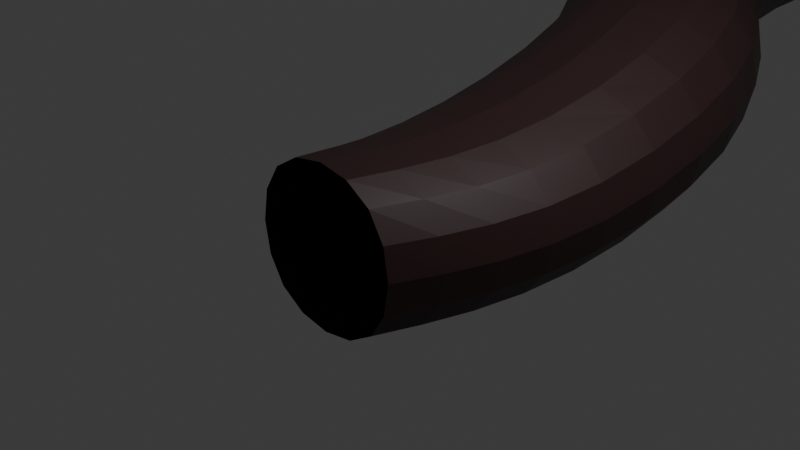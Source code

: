 # Source: cave1_F704_.blend  (saved by Blender 4.0.36; exported with 4.5.12 LTS)
import bpy
from mathutils import Matrix  # noqa: F401  (used for matrix-valued properties, if any)

bpy.ops.wm.read_factory_settings(use_empty=True)
scene = bpy.context.scene
scene.name = 'Scene'

# ---- collections
col_collection = bpy.data.collections.new('Collection'); scene.collection.children.link(col_collection)

# ---- materials (node trees are filled in below, after node groups)
mat_material = bpy.data.materials.new('Material')
mat_material.alpha_threshold = 0.0
mat_material.use_transparent_shadow = False
mat_material.roughness = 0.5
mat_material.line_color = (0.0, 0.0, 0.0, 1.0)

# ---- material node trees
mat_material.use_nodes = True; mat_material.node_tree.nodes.clear()
_N = mat_material.node_tree.nodes; _L = mat_material.node_tree.links
n0 = _N.new('ShaderNodeOutputMaterial'); n0.name = 'Material Output'; n0.location = (300, 300)
n1 = _N.new('ShaderNodeBsdfPrincipled'); n1.name = 'Principled BSDF'; n1.location = (10, 300)
n1.inputs[0].default_value = (0.03282, 0.01319, 0.01399, 1.0)
n1.inputs[3].default_value = 1.45
_L.new(n1.outputs[0], n0.inputs[0])
n0.is_active_output = True

# ---- world
world_world = bpy.data.worlds.new('World'); scene.world = world_world
world_world.use_nodes = True; world_world.node_tree.nodes.clear()
_N = world_world.node_tree.nodes; _L = world_world.node_tree.links
n0 = _N.new('ShaderNodeOutputWorld'); n0.name = 'World Output'; n0.location = (300, 300)
n1 = _N.new('ShaderNodeBackground'); n1.name = 'Background'; n1.location = (10, 300)
n1.inputs[0].default_value = (0.05088, 0.05088, 0.05088, 1.0)
_L.new(n1.outputs[0], n0.inputs[0])
n0.is_active_output = True
world_world.color = (0.05088, 0.05088, 0.05088)
world_world.use_sun_shadow = False
world_world.sun_shadow_jitter_overblur = 0.0

# ---- cameras
cam_camera = bpy.data.cameras.new('Camera')
cam_camera.clip_end = 100.0
cam_camera.ortho_scale = 7.314

# ---- lights
light_light = bpy.data.lights.new('Light', 'POINT')
light_light.transmission_factor = 0.0
light_light.use_soft_falloff = False
light_light.energy = 1000.0
light_light.shadow_soft_size = 0.1
light_light.shadow_maximum_resolution = 0.006
light_light.use_absolute_resolution = True

# ---- meshes
me_cube_001 = bpy.data.meshes.new('Cube.001')
me_cube_001.from_pydata([(1.9, 1.0, 1.0), (1.9, 1.0, -1.0), (1.0, -1.0, 1.0), (1.0, -1.0, -1.0), (-1.0, 1.0, 1.0), (-1.0, 1.0, -1.0), (-1.0, -1.0, 1.0), (-1.0, -1.0, -1.0), (1.759, 4.748, -0.468), (-0.8587, 3.723, -0.468), (1.759, 4.748, 2.037), (-0.8587, 3.723, 2.037), (-0.7824, 7.389, -0.468), (-3.877, 6.985, -0.468), (-0.7824, 7.389, 2.037), (-3.877, 6.985, 2.037), (-2.339, 14.39, -1.0), (-5.405, 14.91, -1.0), (-2.339, 14.39, 1.851), (-5.405, 14.91, 1.851), (-0.7624, 17.23, -1.045), (-3.265, 18.49, -0.952), (-0.6602, 17.21, 1.803), (-3.163, 18.47, 1.897), (0.2276, 18.64, -1.096), (-1.528, 20.47, -1.003), (0.3084, 18.58, 1.703), (-1.447, 20.4, 1.796), (4.232, 21.06, -1.147), (2.422, 21.91, -1.178), (4.17, 21.0, 1.652), (2.36, 21.85, 1.622), (6.407, 25.8, -0.9517), (4.437, 26.14, -0.9826), (6.363, 25.73, 1.837), (4.393, 26.07, 1.806), (6.851, 29.38, -0.8303), (5.529, 28.68, -0.6954), (6.852, 29.29, 1.958), (5.53, 28.59, 2.093), (6.08, 36.74, -0.4932), (2.315, 37.13, -0.3583), (6.036, 36.66, 1.505), (2.271, 37.06, 1.64), (7.84, 46.68, -0.09399), (3.542, 47.03, -0.1249), (7.796, 46.61, 1.904), (3.498, 46.96, 1.873)], [], [(0, 2, 6, 4), (7, 5, 4, 6), (5, 7, 3, 1), (1, 3, 2, 0), (5, 9, 11, 4), (9, 13, 15, 11), (1, 8, 9, 5), (4, 11, 10, 0), (0, 10, 8, 1), (12, 16, 17, 13), (8, 12, 13, 9), (11, 15, 14, 10), (10, 14, 12, 8), (19, 23, 22, 18), (15, 19, 18, 14), (14, 18, 16, 12), (13, 17, 19, 15), (21, 25, 27, 23), (18, 22, 20, 16), (17, 21, 23, 19), (16, 20, 21, 17), (27, 31, 30, 26), (20, 24, 25, 21), (23, 27, 26, 22), (22, 26, 24, 20), (30, 34, 32, 28), (26, 30, 28, 24), (25, 29, 31, 27), (24, 28, 29, 25), (33, 37, 39, 35), (29, 33, 35, 31), (28, 32, 33, 29), (31, 35, 34, 30), (39, 43, 42, 38), (32, 36, 37, 33), (35, 39, 38, 34), (34, 38, 36, 32), (41, 45, 47, 43), (38, 42, 40, 36), (37, 41, 43, 39), (36, 40, 41, 37), (40, 44, 45, 41), (43, 47, 46, 42), (42, 46, 44, 40)])
_uv = me_cube_001.uv_layers.new(name='UVMap')
_uv.uv.foreach_set('vector', [0.625, 0.5, 0.625, 0.75, 0.875, 0.75, 0.875, 0.5, 0.375, 0.0, 0.375, 0.25, 0.625, 0.25, 0.625, 0.0, 0.125, 0.5, 0.125, 0.75, 0.375, 0.75, 0.375, 0.5, 0.375, 0.5, 0.375, 0.75, 0.625, 0.75, 0.625, 0.5, 0.375, 0.25, 0.375, 0.25, 0.625, 0.25, 0.625, 0.25, 0.375, 0.25, 0.375, 0.25, 0.625, 0.25, 0.625, 0.25, 0.375, 0.5, 0.375, 0.5, 0.125, 0.5, 0.125, 0.5, 0.875, 0.5, 0.875, 0.5, 0.625, 0.5, 0.625, 0.5, 0.625, 0.5, 0.625, 0.5, 0.375, 0.5, 0.375, 0.5, 0.375, 0.5, 0.375, 0.5, 0.125, 0.5, 0.125, 0.5, 0.375, 0.5, 0.375, 0.5, 0.125, 0.5, 0.125, 0.5, 0.875, 0.5, 0.875, 0.5, 0.625, 0.5, 0.625, 0.5, 0.625, 0.5, 0.625, 0.5, 0.375, 0.5, 0.375, 0.5, 0.875, 0.5, 0.875, 0.5, 0.625, 0.5, 0.625, 0.5, 0.875, 0.5, 0.875, 0.5, 0.625, 0.5, 0.625, 0.5, 0.625, 0.5, 0.625, 0.5, 0.375, 0.5, 0.375, 0.5, 0.375, 0.25, 0.375, 0.25, 0.625, 0.25, 0.625, 0.25, 0.375, 0.25, 0.375, 0.25, 0.625, 0.25, 0.625, 0.25, 0.625, 0.5, 0.625, 0.5, 0.375, 0.5, 0.375, 0.5, 0.375, 0.25, 0.375, 0.25, 0.625, 0.25, 0.625, 0.25, 0.375, 0.5, 0.375, 0.5, 0.125, 0.5, 0.125, 0.5, 0.875, 0.5, 0.875, 0.5, 0.625, 0.5, 0.625, 0.5, 0.375, 0.5, 0.375, 0.5, 0.125, 0.5, 0.125, 0.5, 0.875, 0.5, 0.875, 0.5, 0.625, 0.5, 0.625, 0.5, 0.625, 0.5, 0.625, 0.5, 0.375, 0.5, 0.375, 0.5, 0.625, 0.5, 0.625, 0.5, 0.375, 0.5, 0.375, 0.5, 0.625, 0.5, 0.625, 0.5, 0.375, 0.5, 0.375, 0.5, 0.375, 0.25, 0.375, 0.25, 0.625, 0.25, 0.625, 0.25, 0.375, 0.5, 0.375, 0.5, 0.125, 0.5, 0.125, 0.5, 0.375, 0.25, 0.375, 0.25, 0.625, 0.25, 0.625, 0.25, 0.375, 0.25, 0.375, 0.25, 0.625, 0.25, 0.625, 0.25, 0.375, 0.5, 0.375, 0.5, 0.125, 0.5, 0.125, 0.5, 0.875, 0.5, 0.875, 0.5, 0.625, 0.5, 0.625, 0.5, 0.875, 0.5, 0.875, 0.5, 0.625, 0.5, 0.625, 0.5, 0.375, 0.5, 0.375, 0.5, 0.125, 0.5, 0.125, 0.5, 0.875, 0.5, 0.875, 0.5, 0.625, 0.5, 0.625, 0.5, 0.625, 0.5, 0.625, 0.5, 0.375, 0.5, 0.375, 0.5, 0.375, 0.25, 0.375, 0.25, 0.625, 0.25, 0.625, 0.25, 0.625, 0.5, 0.625, 0.5, 0.375, 0.5, 0.375, 0.5, 0.375, 0.25, 0.375, 0.25, 0.625, 0.25, 0.625, 0.25, 0.375, 0.5, 0.375, 0.5, 0.125, 0.5, 0.125, 0.5, 0.375, 0.5, 0.375, 0.5, 0.125, 0.5, 0.125, 0.5, 0.875, 0.5, 0.875, 0.5, 0.625, 0.5, 0.625, 0.5, 0.625, 0.5, 0.625, 0.5, 0.375, 0.5, 0.375, 0.5])
me_cube_001.materials.append(mat_material)
me_cube_001.use_mirror_vertex_groups = False
me_cube_001.update()

# ---- objects
ob_light = bpy.data.objects.new('Light', light_light)
ob_camera = bpy.data.objects.new('Camera', cam_camera)
ob_cube = bpy.data.objects.new('Cube', me_cube_001)

# ---- transforms, parenting, visibility, modifiers, constraints
ob_light.location = (4.076, 1.005, 5.904)
ob_light.rotation_euler = (0.6503, 0.05522, 1.866)
ob_light.lock_rotations_4d = False
ob_light.empty_display_type = 'ARROWS'
ob_light.color = (0.0, 0.0, 0.0, 0.0)
ob_light.lineart.crease_threshold = 0.0
ob_camera.location = (7.359, -6.926, 4.958)
ob_camera.rotation_euler = (1.109, 0.0, 0.8149)
ob_camera.lock_rotations_4d = False
ob_camera.empty_display_type = 'ARROWS'
ob_camera.color = (0.0, 0.0, 0.0, 0.0)
ob_camera.display_type = 'WIRE'
ob_camera.lineart.crease_threshold = 0.0
ob_cube.location = (0.0, 0.0, 0.0)
ob_cube.lock_rotations_4d = False
ob_cube.empty_display_type = 'ARROWS'
ob_cube.lineart.crease_threshold = 0.0
_m = ob_cube.modifiers.new('Subdivision', 'SUBSURF')
_m.levels = 2

# ---- collection membership
col_collection.objects.link(ob_light)
col_collection.objects.link(ob_camera)
col_collection.objects.link(ob_cube)

# ---- scene / render settings (as saved in the file)
scene.camera = ob_camera
scene.frame_start = 1; scene.frame_end = 250; scene.frame_set(1)
scene.render.engine = 'BLENDER_EEVEE_NEXT'
scene.cycles.sampling_pattern = 'TABULATED_SOBOL'
bpy.context.view_layer.update()
